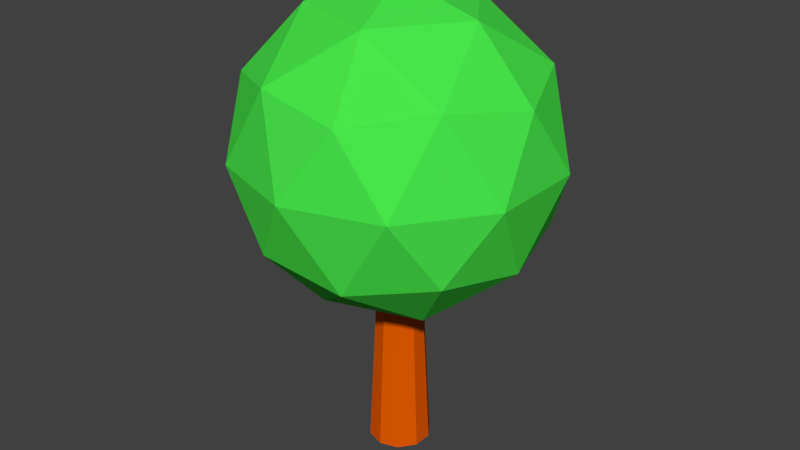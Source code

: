 # Source: Tree.blend  (saved by Blender 2.79.0; exported with 4.5.12 LTS)
import bpy
from mathutils import Matrix  # noqa: F401  (used for matrix-valued properties, if any)

bpy.ops.wm.read_factory_settings(use_empty=True)
scene = bpy.context.scene
scene.name = 'Scene'

# ---- collections
col_collection_1 = bpy.data.collections.new('Collection 1'); scene.collection.children.link(col_collection_1)

# ---- materials (node trees are filled in below, after node groups)
mat_trunk = bpy.data.materials.new('Trunk')
mat_trunk.alpha_threshold = 0.0
mat_trunk.use_transparent_shadow = False
mat_trunk.diffuse_color = (0.8, 0.1078, 0.0, 1.0)
mat_trunk.roughness = 0.5
mat_leaves = bpy.data.materials.new('Leaves')
mat_leaves.alpha_threshold = 0.0
mat_leaves.use_transparent_shadow = False
mat_leaves.diffuse_color = (0.06778, 0.8, 0.07064, 1.0)
mat_leaves.roughness = 0.5

# ---- material node trees

# ---- world
world_world = bpy.data.worlds.new('World'); scene.world = world_world
world_world.color = (0.05088, 0.05088, 0.05088)
world_world.use_sun_shadow = False
world_world.sun_shadow_jitter_overblur = 0.0
world_world.cycles.sampling_method = 'MANUAL'

# ---- meshes
me_cylinder_001 = bpy.data.meshes.new('Cylinder.001')
me_cylinder_001.from_pydata([(0.0, 0.2, -0.75), (1.118e-09, 0.125, 0.75), (0.1176, 0.1618, -0.75), (0.07347, 0.1011, 0.75), (0.1902, 0.0618, -0.75), (0.1189, 0.03863, 0.75), (0.1902, -0.0618, -0.75), (0.1189, -0.03863, 0.75), (0.1176, -0.1618, -0.75), (0.07347, -0.1011, 0.75), (-1.748e-08, -0.2, -0.75), (-9.81e-09, -0.125, 0.75), (-0.1176, -0.1618, -0.75), (-0.07347, -0.1011, 0.75), (-0.1902, -0.0618, -0.75), (-0.1189, -0.03863, 0.75), (-0.1902, 0.0618, -0.75), (-0.1189, 0.03863, 0.75), (-0.1176, 0.1618, -0.75), (-0.07347, 0.1011, 0.75), (0.0, 0.0, 0.25), (0.7236, -0.5257, 0.8028), (-0.2764, -0.8506, 0.8028), (-0.8944, 0.0, 0.8028), (-0.2764, 0.8506, 0.8028), (0.7236, 0.5257, 0.8028), (0.2764, -0.8506, 1.697), (-0.7236, -0.5257, 1.697), (-0.7236, 0.5257, 1.697), (0.2764, 0.8506, 1.697), (0.8944, 0.0, 1.697), (0.0, 0.0, 2.25), (-0.1625, -0.5, 0.3993), (0.4253, -0.309, 0.3993), (0.2629, -0.809, 0.7243), (0.8506, 0.0, 0.7243), (0.4253, 0.309, 0.3993), (-0.5257, 0.0, 0.3993), (-0.6882, -0.5, 0.7243), (-0.1625, 0.5, 0.3993), (-0.6882, 0.5, 0.7243), (0.2629, 0.809, 0.7243), (0.9511, -0.309, 1.25), (0.9511, 0.309, 1.25), (0.0, -1.0, 1.25), (0.5878, -0.809, 1.25), (-0.9511, -0.309, 1.25), (-0.5878, -0.809, 1.25), (-0.5878, 0.809, 1.25), (-0.9511, 0.309, 1.25), (0.5878, 0.809, 1.25), (0.0, 1.0, 1.25), (0.6882, -0.5, 1.776), (-0.2629, -0.809, 1.776), (-0.8506, 0.0, 1.776), (-0.2629, 0.809, 1.776), (0.6882, 0.5, 1.776), (0.1625, -0.5, 2.101), (0.5257, 0.0, 2.101), (-0.4253, -0.309, 2.101), (-0.4253, 0.309, 2.101), (0.1625, 0.5, 2.101), (0.0, 0.2, -0.75), (0.0, 0.2, -0.75), (0.1176, 0.1618, -0.75), (0.1176, 0.1618, -0.75), (0.07347, 0.1011, 0.75), (0.07347, 0.1011, 0.75), (1.118e-09, 0.125, 0.75), (1.118e-09, 0.125, 0.75), (0.1902, 0.0618, -0.75), (0.1902, 0.0618, -0.75), (0.1189, 0.03863, 0.75), (0.1189, 0.03863, 0.75), (0.1902, -0.0618, -0.75), (0.1902, -0.0618, -0.75), (0.1189, -0.03863, 0.75), (0.1189, -0.03863, 0.75), (0.1176, -0.1618, -0.75), (0.1176, -0.1618, -0.75), (0.07347, -0.1011, 0.75), (0.07347, -0.1011, 0.75), (-1.748e-08, -0.2, -0.75), (-1.748e-08, -0.2, -0.75), (-9.81e-09, -0.125, 0.75), (-9.81e-09, -0.125, 0.75), (-0.1176, -0.1618, -0.75), (-0.1176, -0.1618, -0.75), (-0.07347, -0.1011, 0.75), (-0.07347, -0.1011, 0.75), (-0.1902, -0.0618, -0.75), (-0.1902, -0.0618, -0.75), (-0.1189, -0.03863, 0.75), (-0.1189, -0.03863, 0.75), (-0.1902, 0.0618, -0.75), (-0.1902, 0.0618, -0.75), (-0.1189, 0.03863, 0.75), (-0.1189, 0.03863, 0.75), (-0.1176, 0.1618, -0.75), (-0.1176, 0.1618, -0.75), (-0.07347, 0.1011, 0.75), (-0.07347, 0.1011, 0.75), (-0.1625, -0.5, 0.3993), (-0.1625, -0.5, 0.3993), (-0.1625, -0.5, 0.3993), (-0.1625, -0.5, 0.3993), (-0.1625, -0.5, 0.3993), (0.0, 0.0, 0.25), (0.0, 0.0, 0.25), (0.0, 0.0, 0.25), (0.0, 0.0, 0.25), (0.4253, -0.309, 0.3993), (0.4253, -0.309, 0.3993), (0.4253, -0.309, 0.3993), (0.4253, -0.309, 0.3993), (0.4253, -0.309, 0.3993), (0.7236, -0.5257, 0.8028), (0.7236, -0.5257, 0.8028), (0.7236, -0.5257, 0.8028), (0.7236, -0.5257, 0.8028), (0.2629, -0.809, 0.7243), (0.2629, -0.809, 0.7243), (0.2629, -0.809, 0.7243), (0.2629, -0.809, 0.7243), (0.2629, -0.809, 0.7243), (-0.2764, -0.8506, 0.8028), (-0.2764, -0.8506, 0.8028), (-0.2764, -0.8506, 0.8028), (-0.2764, -0.8506, 0.8028), (0.8506, 0.0, 0.7243), (0.8506, 0.0, 0.7243), (0.8506, 0.0, 0.7243), (0.8506, 0.0, 0.7243), (0.8506, 0.0, 0.7243), (0.4253, 0.309, 0.3993), (0.4253, 0.309, 0.3993), (0.4253, 0.309, 0.3993), (0.4253, 0.309, 0.3993), (0.4253, 0.309, 0.3993), (0.7236, 0.5257, 0.8028), (0.7236, 0.5257, 0.8028), (0.7236, 0.5257, 0.8028), (0.7236, 0.5257, 0.8028), (-0.5257, 0.0, 0.3993), (-0.5257, 0.0, 0.3993), (-0.5257, 0.0, 0.3993), (-0.5257, 0.0, 0.3993), (-0.5257, 0.0, 0.3993), (-0.6882, -0.5, 0.7243), (-0.6882, -0.5, 0.7243), (-0.6882, -0.5, 0.7243), (-0.6882, -0.5, 0.7243), (-0.6882, -0.5, 0.7243), (-0.8944, 0.0, 0.8028), (-0.8944, 0.0, 0.8028), (-0.8944, 0.0, 0.8028), (-0.8944, 0.0, 0.8028), (-0.1625, 0.5, 0.3993), (-0.1625, 0.5, 0.3993), (-0.1625, 0.5, 0.3993), (-0.1625, 0.5, 0.3993), (-0.1625, 0.5, 0.3993), (-0.6882, 0.5, 0.7243), (-0.6882, 0.5, 0.7243), (-0.6882, 0.5, 0.7243), (-0.6882, 0.5, 0.7243), (-0.6882, 0.5, 0.7243), (-0.2764, 0.8506, 0.8028), (-0.2764, 0.8506, 0.8028), (-0.2764, 0.8506, 0.8028), (-0.2764, 0.8506, 0.8028), (0.2629, 0.809, 0.7243), (0.2629, 0.809, 0.7243), (0.2629, 0.809, 0.7243), (0.2629, 0.809, 0.7243), (0.2629, 0.809, 0.7243), (0.9511, -0.309, 1.25), (0.9511, -0.309, 1.25), (0.9511, -0.309, 1.25), (0.9511, -0.309, 1.25), (0.9511, -0.309, 1.25), (0.9511, 0.309, 1.25), (0.9511, 0.309, 1.25), (0.9511, 0.309, 1.25), (0.9511, 0.309, 1.25), (0.9511, 0.309, 1.25), (0.8944, 0.0, 1.697), (0.8944, 0.0, 1.697), (0.8944, 0.0, 1.697), (0.8944, 0.0, 1.697), (0.0, -1.0, 1.25), (0.0, -1.0, 1.25), (0.0, -1.0, 1.25), (0.0, -1.0, 1.25), (0.0, -1.0, 1.25), (0.5878, -0.809, 1.25), (0.5878, -0.809, 1.25), (0.5878, -0.809, 1.25), (0.5878, -0.809, 1.25), (0.5878, -0.809, 1.25), (0.2764, -0.8506, 1.697), (0.2764, -0.8506, 1.697), (0.2764, -0.8506, 1.697), (0.2764, -0.8506, 1.697), (-0.9511, -0.309, 1.25), (-0.9511, -0.309, 1.25), (-0.9511, -0.309, 1.25), (-0.9511, -0.309, 1.25), (-0.9511, -0.309, 1.25), (-0.5878, -0.809, 1.25), (-0.5878, -0.809, 1.25), (-0.5878, -0.809, 1.25), (-0.5878, -0.809, 1.25), (-0.5878, -0.809, 1.25), (-0.7236, -0.5257, 1.697), (-0.7236, -0.5257, 1.697), (-0.7236, -0.5257, 1.697), (-0.7236, -0.5257, 1.697), (-0.5878, 0.809, 1.25), (-0.5878, 0.809, 1.25), (-0.5878, 0.809, 1.25), (-0.5878, 0.809, 1.25), (-0.5878, 0.809, 1.25), (-0.9511, 0.309, 1.25), (-0.9511, 0.309, 1.25), (-0.9511, 0.309, 1.25), (-0.9511, 0.309, 1.25), (-0.9511, 0.309, 1.25), (-0.7236, 0.5257, 1.697), (-0.7236, 0.5257, 1.697), (-0.7236, 0.5257, 1.697), (-0.7236, 0.5257, 1.697), (0.5878, 0.809, 1.25), (0.5878, 0.809, 1.25), (0.5878, 0.809, 1.25), (0.5878, 0.809, 1.25), (0.5878, 0.809, 1.25), (0.0, 1.0, 1.25), (0.0, 1.0, 1.25), (0.0, 1.0, 1.25), (0.0, 1.0, 1.25), (0.0, 1.0, 1.25), (0.2764, 0.8506, 1.697), (0.2764, 0.8506, 1.697), (0.2764, 0.8506, 1.697), (0.2764, 0.8506, 1.697), (0.6882, -0.5, 1.776), (0.6882, -0.5, 1.776), (0.6882, -0.5, 1.776), (0.6882, -0.5, 1.776), (0.6882, -0.5, 1.776), (-0.2629, -0.809, 1.776), (-0.2629, -0.809, 1.776), (-0.2629, -0.809, 1.776), (-0.2629, -0.809, 1.776), (-0.2629, -0.809, 1.776), (-0.8506, 0.0, 1.776), (-0.8506, 0.0, 1.776), (-0.8506, 0.0, 1.776), (-0.8506, 0.0, 1.776), (-0.8506, 0.0, 1.776), (-0.2629, 0.809, 1.776), (-0.2629, 0.809, 1.776), (-0.2629, 0.809, 1.776), (-0.2629, 0.809, 1.776), (-0.2629, 0.809, 1.776), (0.6882, 0.5, 1.776), (0.6882, 0.5, 1.776), (0.6882, 0.5, 1.776), (0.6882, 0.5, 1.776), (0.6882, 0.5, 1.776), (0.1625, -0.5, 2.101), (0.1625, -0.5, 2.101), (0.1625, -0.5, 2.101), (0.1625, -0.5, 2.101), (0.1625, -0.5, 2.101), (0.5257, 0.0, 2.101), (0.5257, 0.0, 2.101), (0.5257, 0.0, 2.101), (0.5257, 0.0, 2.101), (0.5257, 0.0, 2.101), (0.0, 0.0, 2.25), (0.0, 0.0, 2.25), (0.0, 0.0, 2.25), (0.0, 0.0, 2.25), (-0.4253, -0.309, 2.101), (-0.4253, -0.309, 2.101), (-0.4253, -0.309, 2.101), (-0.4253, -0.309, 2.101), (-0.4253, -0.309, 2.101), (-0.4253, 0.309, 2.101), (-0.4253, 0.309, 2.101), (-0.4253, 0.309, 2.101), (-0.4253, 0.309, 2.101), (-0.4253, 0.309, 2.101), (0.1625, 0.5, 2.101), (0.1625, 0.5, 2.101), (0.1625, 0.5, 2.101), (0.1625, 0.5, 2.101), (0.1625, 0.5, 2.101)], [], [(62, 68, 66, 64), (65, 67, 72, 70), (71, 73, 76, 74), (75, 77, 80, 78), (79, 81, 84, 82), (83, 85, 88, 86), (87, 89, 92, 90), (91, 93, 96, 94), (3, 69, 100, 97, 15, 13, 11, 9, 7, 5), (95, 17, 101, 98), (99, 19, 1, 63), (0, 2, 4, 6, 8, 10, 12, 14, 16, 18), (107, 112, 102), (116, 111, 129), (108, 104, 143), (109, 145, 157), (110, 159, 135), (117, 131, 176), (125, 120, 190), (153, 148, 204), (167, 162, 218), (140, 171, 232), (119, 178, 196), (128, 192, 210), (156, 206, 224), (170, 220, 238), (142, 234, 182), (201, 246, 271), (215, 251, 285), (229, 256, 290), (243, 261, 295), (187, 266, 277), (276, 296, 281), (58, 268, 297), (267, 245, 299), (298, 291, 284), (61, 263, 292), (262, 231, 294), (293, 286, 283), (60, 258, 287), (257, 217, 289), (288, 272, 282), (59, 253, 273), (252, 203, 275), (274, 278, 31), (57, 248, 279), (247, 189, 280), (181, 269, 186), (43, 235, 270), (233, 244, 56), (237, 264, 242), (51, 221, 265), (219, 230, 55), (223, 259, 228), (49, 207, 260), (205, 216, 54), (209, 254, 214), (47, 193, 255), (191, 202, 53), (195, 249, 200), (45, 179, 250), (177, 188, 52), (236, 239, 29), (50, 173, 240), (172, 169, 241), (222, 225, 28), (48, 164, 226), (163, 155, 227), (208, 211, 27), (46, 150, 212), (149, 127, 213), (194, 197, 26), (44, 122, 198), (121, 118, 199), (180, 183, 30), (42, 132, 184), (130, 141, 185), (134, 174, 139), (36, 160, 175), (158, 168, 41), (161, 165, 24), (39, 146, 166), (144, 154, 40), (147, 151, 23), (37, 105, 152), (103, 126, 38), (133, 136, 25), (35, 113, 137), (115, 20, 138), (106, 123, 22), (32, 114, 124), (33, 21, 34)])
me_cylinder_001.polygons.foreach_set('use_smooth', [True] * 92)
me_cylinder_001.polygons.foreach_set('material_index', [0, 0, 0, 0, 0, 0, 0, 0, 0, 0, 0, 0, 1, 1, 1, 1, 1, 1, 1, 1, 1, 1, 1, 1, 1, 1, 1, 1, 1, 1, 1, 1, 1, 1, 1, 1, 1, 1, 1, 1, 1, 1, 1, 1, 1, 1, 1, 1, 1, 1, 1, 1, 1, 1, 1, 1, 1, 1, 1, 1, 1, 1, 1, 1, 1, 1, 1, 1, 1, 1, 1, 1, 1, 1, 1, 1, 1, 1, 1, 1, 1, 1, 1, 1, 1, 1, 1, 1, 1, 1, 1, 1])
_k = set([(0, 2), (0, 18), (1, 19), (1, 63), (2, 4), (3, 5), (3, 69), (4, 6), (5, 7), (6, 8), (7, 9), (8, 10), (9, 11), (10, 12), (11, 13), (12, 14), (13, 15), (14, 16), (15, 97), (16, 18), (17, 95), (17, 101), (19, 99), (20, 115), (20, 138), (21, 33), (21, 34), (22, 106), (22, 123), (23, 147), (23, 151), (24, 161), (24, 165), (25, 133), (25, 136), (26, 194), (26, 197), (27, 208), (27, 211), (28, 222), (28, 225), (29, 236), (29, 239), (30, 180), (30, 183), (31, 274), (31, 278), (32, 114), (32, 124), (33, 34), (35, 113), (35, 137), (36, 160), (36, 175), (37, 105), (37, 152), (38, 103), (38, 126), (39, 146), (39, 166), (40, 144), (40, 154), (41, 158), (41, 168), (42, 132), (42, 184), (43, 235), (43, 270), (44, 122), (44, 198), (45, 179), (45, 250), (46, 150), (46, 212), (47, 193), (47, 255), (48, 164), (48, 226), (49, 207), (49, 260), (50, 173), (50, 240), (51, 221), (51, 265), (52, 177), (52, 188), (53, 191), (53, 202), (54, 205), (54, 216), (55, 219), (55, 230), (56, 233), (56, 244), (57, 248), (57, 279), (58, 268), (58, 297), (59, 253), (59, 273), (60, 258), (60, 287), (61, 263), (61, 292), (62, 64), (62, 68), (63, 99), (64, 66), (65, 67), (65, 70), (66, 68), (67, 72), (69, 100), (70, 72), (71, 73), (71, 74), (73, 76), (74, 76), (75, 77), (75, 78), (77, 80), (78, 80), (79, 81), (79, 82), (81, 84), (82, 84), (83, 85), (83, 86), (85, 88), (86, 88), (87, 89), (87, 90), (89, 92), (90, 92), (91, 93), (91, 94), (93, 96), (94, 96), (95, 98), (97, 100), (98, 101), (102, 107), (102, 112), (103, 126), (104, 108), (104, 143), (105, 152), (106, 123), (107, 112), (108, 143), (109, 145), (109, 157), (110, 135), (110, 159), (111, 116), (111, 129), (113, 137), (114, 124), (115, 138), (116, 129), (117, 131), (117, 176), (118, 121), (118, 199), (119, 178), (119, 196), (120, 125), (120, 190), (121, 199), (122, 198), (125, 190), (127, 149), (127, 213), (128, 192), (128, 210), (130, 141), (130, 185), (131, 176), (132, 184), (133, 136), (134, 139), (134, 174), (135, 159), (139, 174), (140, 171), (140, 232), (141, 185), (142, 182), (142, 234), (144, 154), (145, 157), (146, 166), (147, 151), (148, 153), (148, 204), (149, 213), (150, 212), (153, 204), (155, 163), (155, 227), (156, 206), (156, 224), (158, 168), (160, 175), (161, 165), (162, 167), (162, 218), (163, 227), (164, 226), (167, 218), (169, 172), (169, 241), (170, 220), (170, 238), (171, 232), (172, 241), (173, 240), (177, 188), (178, 196), (179, 250), (180, 183), (181, 186), (181, 269), (182, 234), (186, 269), (187, 266), (187, 277), (189, 247), (189, 280), (191, 202), (192, 210), (193, 255), (194, 197), (195, 200), (195, 249), (200, 249), (201, 246), (201, 271), (203, 252), (203, 275), (205, 216), (206, 224), (207, 260), (208, 211), (209, 214), (209, 254), (214, 254), (215, 251), (215, 285), (217, 257), (217, 289), (219, 230), (220, 238), (221, 265), (222, 225), (223, 228), (223, 259), (228, 259), (229, 256), (229, 290), (231, 262), (231, 294), (233, 244), (235, 270), (236, 239), (237, 242), (237, 264), (242, 264), (243, 261), (243, 295), (245, 267), (245, 299), (246, 271), (247, 280), (248, 279), (251, 285), (252, 275), (253, 273), (256, 290), (257, 289), (258, 287), (261, 295), (262, 294), (263, 292), (266, 277), (267, 299), (268, 297), (272, 282), (272, 288), (274, 278), (276, 281), (276, 296), (281, 296), (282, 288), (283, 286), (283, 293), (284, 291), (284, 298), (286, 293), (291, 298)])
me_cylinder_001.attributes.new('sharp_edge', 'BOOLEAN', 'EDGE').data.foreach_set('value', [ (min(e.vertices), max(e.vertices)) in _k for e in me_cylinder_001.edges])
_uv = me_cylinder_001.uv_layers.new(name='UVMap')
_uv.uv.foreach_set('vector', [0.5431, 0.08602, 0.914, 0.08602, 0.914, 0.4569, 0.5431, 0.4569, 0.5431, 0.08602, 0.914, 0.08602, 0.914, 0.4569, 0.5431, 0.4569, 0.5431, 0.08602, 0.914, 0.08602, 0.914, 0.4569, 0.5431, 0.4569, 0.5431, 0.08602, 0.914, 0.08602, 0.914, 0.4569, 0.5431, 0.4569, 0.5431, 0.08602, 0.914, 0.08602, 0.914, 0.4569, 0.5431, 0.4569, 0.5431, 0.08602, 0.914, 0.08602, 0.914, 0.4569, 0.5431, 0.4569, 0.5431, 0.08602, 0.914, 0.08602, 0.914, 0.4569, 0.5431, 0.4569, 0.5431, 0.08602, 0.914, 0.08602, 0.914, 0.4569, 0.5431, 0.4569, 0.7285, 0.4569, 0.8375, 0.4215, 0.9049, 0.3288, 0.9049, 0.2142, 0.8375, 0.1214, 0.7285, 0.08602, 0.6195, 0.1214, 0.5521, 0.2142, 0.5521, 0.3288, 0.6195, 0.4215, 0.5431, 0.08602, 0.914, 0.08602, 0.914, 0.4569, 0.5431, 0.4569, 0.5431, 0.08602, 0.914, 0.08602, 0.914, 0.4569, 0.5431, 0.4569, 0.7285, 0.4569, 0.8375, 0.4215, 0.9049, 0.3288, 0.9049, 0.2142, 0.8375, 0.1214, 0.7285, 0.08602, 0.6195, 0.1214, 0.5521, 0.2142, 0.5521, 0.3288, 0.6195, 0.4215, 0.005859, 0.4941, 0.5059, 0.4941, 0.5059, 0.9941, 0.005859, 0.4941, 0.5059, 0.4941, 0.5059, 0.9941, 0.005859, 0.4941, 0.5059, 0.4941, 0.5059, 0.9941, 0.005859, 0.4941, 0.5059, 0.4941, 0.5059, 0.9941, 0.005859, 0.4941, 0.5059, 0.4941, 0.5059, 0.9941, 0.005859, 0.4941, 0.5059, 0.4941, 0.5059, 0.9941, 0.005859, 0.4941, 0.5059, 0.4941, 0.5059, 0.9941, 0.005859, 0.4941, 0.5059, 0.4941, 0.5059, 0.9941, 0.005859, 0.4941, 0.5059, 0.4941, 0.5059, 0.9941, 0.005859, 0.4941, 0.5059, 0.4941, 0.5059, 0.9941, 0.005859, 0.4941, 0.5059, 0.4941, 0.5059, 0.9941, 0.005859, 0.4941, 0.5059, 0.4941, 0.5059, 0.9941, 0.005859, 0.4941, 0.5059, 0.4941, 0.5059, 0.9941, 0.005859, 0.4941, 0.5059, 0.4941, 0.5059, 0.9941, 0.005859, 0.4941, 0.5059, 0.4941, 0.5059, 0.9941, 0.005859, 0.4941, 0.5059, 0.4941, 0.5059, 0.9941, 0.005859, 0.4941, 0.5059, 0.4941, 0.5059, 0.9941, 0.005859, 0.4941, 0.5059, 0.4941, 0.5059, 0.9941, 0.005859, 0.4941, 0.5059, 0.4941, 0.5059, 0.9941, 0.005859, 0.4941, 0.5059, 0.4941, 0.5059, 0.9941, 0.005859, 0.4941, 0.5059, 0.4941, 0.5059, 0.9941, 0.005859, 0.4941, 0.5059, 0.4941, 0.5059, 0.9941, 0.005859, 0.4941, 0.5059, 0.4941, 0.5059, 0.9941, 0.005859, 0.4941, 0.5059, 0.4941, 0.5059, 0.9941, 0.005859, 0.4941, 0.5059, 0.4941, 0.5059, 0.9941, 0.005859, 0.4941, 0.5059, 0.4941, 0.5059, 0.9941, 0.005859, 0.4941, 0.5059, 0.4941, 0.5059, 0.9941, 0.005859, 0.4941, 0.5059, 0.4941, 0.5059, 0.9941, 0.005859, 0.4941, 0.5059, 0.4941, 0.5059, 0.9941, 0.005859, 0.4941, 0.5059, 0.4941, 0.5059, 0.9941, 0.005859, 0.4941, 0.5059, 0.4941, 0.5059, 0.9941, 0.005859, 0.4941, 0.5059, 0.4941, 0.5059, 0.9941, 0.005859, 0.4941, 0.5059, 0.4941, 0.5059, 0.9941, 0.005859, 0.4941, 0.5059, 0.4941, 0.5059, 0.9941, 0.005859, 0.4941, 0.5059, 0.4941, 0.5059, 0.9941, 0.005859, 0.4941, 0.5059, 0.4941, 0.5059, 0.9941, 0.005859, 0.4941, 0.5059, 0.4941, 0.5059, 0.9941, 0.005859, 0.4941, 0.5059, 0.4941, 0.5059, 0.9941, 0.005859, 0.4941, 0.5059, 0.4941, 0.5059, 0.9941, 0.005859, 0.4941, 0.5059, 0.4941, 0.5059, 0.9941, 0.005859, 0.4941, 0.5059, 0.4941, 0.5059, 0.9941, 0.005859, 0.4941, 0.5059, 0.4941, 0.5059, 0.9941, 0.005859, 0.4941, 0.5059, 0.4941, 0.5059, 0.9941, 0.005859, 0.4941, 0.5059, 0.4941, 0.5059, 0.9941, 0.005859, 0.4941, 0.5059, 0.4941, 0.5059, 0.9941, 0.005859, 0.4941, 0.5059, 0.4941, 0.5059, 0.9941, 0.005859, 0.4941, 0.5059, 0.4941, 0.5059, 0.9941, 0.005859, 0.4941, 0.5059, 0.4941, 0.5059, 0.9941, 0.005859, 0.4941, 0.5059, 0.4941, 0.5059, 0.9941, 0.005859, 0.4941, 0.5059, 0.4941, 0.5059, 0.9941, 0.005859, 0.4941, 0.5059, 0.4941, 0.5059, 0.9941, 0.005859, 0.4941, 0.5059, 0.4941, 0.5059, 0.9941, 0.005859, 0.4941, 0.5059, 0.4941, 0.5059, 0.9941, 0.005859, 0.4941, 0.5059, 0.4941, 0.5059, 0.9941, 0.005859, 0.4941, 0.5059, 0.4941, 0.5059, 0.9941, 0.005859, 0.4941, 0.5059, 0.4941, 0.5059, 0.9941, 0.005859, 0.4941, 0.5059, 0.4941, 0.5059, 0.9941, 0.005859, 0.4941, 0.5059, 0.4941, 0.5059, 0.9941, 0.005859, 0.4941, 0.5059, 0.4941, 0.5059, 0.9941, 0.005859, 0.4941, 0.5059, 0.4941, 0.5059, 0.9941, 0.005859, 0.4941, 0.5059, 0.4941, 0.5059, 0.9941, 0.005859, 0.4941, 0.5059, 0.4941, 0.5059, 0.9941, 0.005859, 0.4941, 0.5059, 0.4941, 0.5059, 0.9941, 0.005859, 0.4941, 0.5059, 0.4941, 0.5059, 0.9941, 0.005859, 0.4941, 0.5059, 0.4941, 0.5059, 0.9941, 0.005859, 0.4941, 0.5059, 0.4941, 0.5059, 0.9941, 0.005859, 0.4941, 0.5059, 0.4941, 0.5059, 0.9941, 0.005859, 0.4941, 0.5059, 0.4941, 0.5059, 0.9941, 0.005859, 0.4941, 0.5059, 0.4941, 0.5059, 0.9941, 0.005859, 0.4941, 0.5059, 0.4941, 0.5059, 0.9941, 0.005859, 0.4941, 0.5059, 0.4941, 0.5059, 0.9941, 0.005859, 0.4941, 0.5059, 0.4941, 0.5059, 0.9941, 0.005859, 0.4941, 0.5059, 0.4941, 0.5059, 0.9941, 0.005859, 0.4941, 0.5059, 0.4941, 0.5059, 0.9941, 0.005859, 0.4941, 0.5059, 0.4941, 0.5059, 0.9941, 0.005859, 0.4941, 0.5059, 0.4941, 0.5059, 0.9941, 0.005859, 0.4941, 0.5059, 0.4941, 0.5059, 0.9941, 0.005859, 0.4941, 0.5059, 0.4941, 0.5059, 0.9941, 0.005859, 0.4941, 0.5059, 0.4941, 0.5059, 0.9941, 0.005859, 0.4941, 0.5059, 0.4941, 0.5059, 0.9941])
me_cylinder_001.materials.append(mat_trunk)
me_cylinder_001.materials.append(mat_leaves)
me_cylinder_001.use_remesh_preserve_volume = False
me_cylinder_001.use_remesh_preserve_attributes = False
me_cylinder_001.use_mirror_vertex_groups = False
me_cylinder_001.update()

# ---- objects
ob_trunk = bpy.data.objects.new('Trunk', me_cylinder_001)

# ---- transforms, parenting, visibility, modifiers, constraints
ob_trunk.location = (0.0, 0.0, 0.75)
ob_trunk.lineart.crease_threshold = 0.0

# ---- collection membership
col_collection_1.objects.link(ob_trunk)

# ---- scene / render settings (as saved in the file)
scene.frame_start = 1; scene.frame_end = 250; scene.frame_set(1)
scene.render.engine = 'BLENDER_EEVEE_NEXT'
scene.render.resolution_percentage = 50
scene.render.dither_intensity = 0.0
scene.cycles.use_denoising = False
scene.cycles.samples = 128
scene.cycles.sampling_pattern = 'TABULATED_SOBOL'
scene.cycles.light_sampling_threshold = 0.0
scene.cycles.use_adaptive_sampling = False
scene.cycles.use_light_tree = False
scene.cycles.blur_glossy = 0.0
scene.cycles.sample_clamp_indirect = 0.0
scene.view_settings.view_transform = 'Standard'
bpy.context.view_layer.update()

# ---- added for rendering (the .blend has no active camera and no usable light): camera, sun
cam_auto = bpy.data.cameras.new('AutoCamera')
cam_auto.lens = 50.0
cam_auto.sensor_width = 36.0
cam_auto.clip_end = 1000.0
ob_auto_camera = bpy.data.objects.new('AutoCamera', cam_auto)
scene.collection.objects.link(ob_auto_camera)
ob_auto_camera.location = (3.7717, -4.52604, 4.51736)
ob_auto_camera.rotation_euler = (1.09748, -7.21219e-08, 0.694738)
scene.camera = ob_auto_camera
light_auto_sun = bpy.data.lights.new('AutoSun', 'SUN')
light_auto_sun.energy = 3.0
light_auto_sun.angle = 0.0523599
ob_auto_sun = bpy.data.objects.new('AutoSun', light_auto_sun)
scene.collection.objects.link(ob_auto_sun)
ob_auto_sun.rotation_euler = (0.872665, 0.174533, 0.523599)
bpy.context.view_layer.update()
